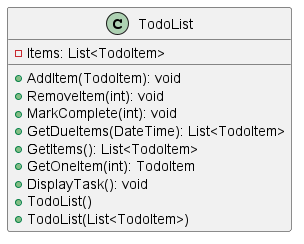

The diagram above was rendered by PlantUML. Its source (embedded in the PNG):
@startuml ToDoList
class TodoList
{
    - Items: List<TodoItem>
    + AddItem(TodoItem): void
    + RemoveItem(int): void
    + MarkComplete(int): void
    + GetDueItems(DateTime): List<TodoItem>
    + GetItems(): List<TodoItem>
    + GetOneItem(int): TodoItem
    + DisplayTask(): void
    + TodoList()
    + TodoList(List<TodoItem>)
}
@enduml